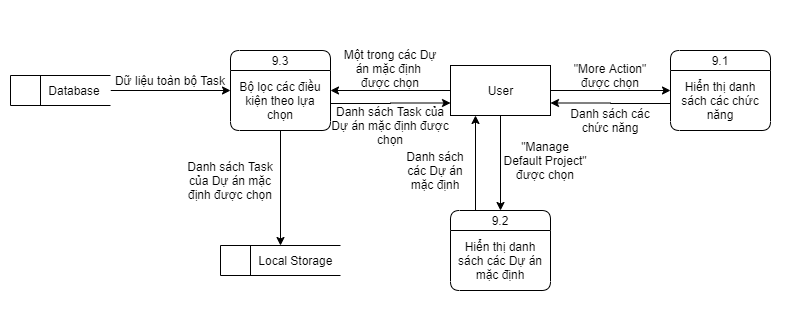

The diagram above was exported from draw.io. Its source (the exported page's mxGraphModel, read from the mxfile embedded in the PNG):
<mxGraphModel dx="1865" dy="1749" grid="1" gridSize="10" guides="1" tooltips="1" connect="1" arrows="1" fold="1" page="1" pageScale="1" pageWidth="827" pageHeight="1169" math="0" shadow="0">
  <root>
    <mxCell id="0" />
    <mxCell id="1" parent="0" />
    <mxCell id="UpDwbXcqQVIgHQb2q2-l-38" value="" style="rounded=0;whiteSpace=wrap;html=1;strokeColor=none;" parent="1" vertex="1">
      <mxGeometry x="-440" y="-10" width="800" height="320" as="geometry" />
    </mxCell>
    <mxCell id="UpDwbXcqQVIgHQb2q2-l-3" style="edgeStyle=orthogonalEdgeStyle;rounded=0;orthogonalLoop=1;jettySize=auto;html=1;entryX=0;entryY=0.5;entryDx=0;entryDy=0;" parent="1" source="UpDwbXcqQVIgHQb2q2-l-1" target="UpDwbXcqQVIgHQb2q2-l-2" edge="1">
      <mxGeometry relative="1" as="geometry" />
    </mxCell>
    <mxCell id="UpDwbXcqQVIgHQb2q2-l-15" style="edgeStyle=orthogonalEdgeStyle;rounded=0;orthogonalLoop=1;jettySize=auto;html=1;entryX=0.5;entryY=0;entryDx=0;entryDy=0;" parent="1" source="UpDwbXcqQVIgHQb2q2-l-1" target="UpDwbXcqQVIgHQb2q2-l-6" edge="1">
      <mxGeometry relative="1" as="geometry" />
    </mxCell>
    <mxCell id="UpDwbXcqQVIgHQb2q2-l-21" style="edgeStyle=orthogonalEdgeStyle;rounded=0;orthogonalLoop=1;jettySize=auto;html=1;entryX=1;entryY=0.5;entryDx=0;entryDy=0;" parent="1" source="UpDwbXcqQVIgHQb2q2-l-1" target="UpDwbXcqQVIgHQb2q2-l-19" edge="1">
      <mxGeometry relative="1" as="geometry">
        <mxPoint x="-90" y="80" as="targetPoint" />
      </mxGeometry>
    </mxCell>
    <mxCell id="UpDwbXcqQVIgHQb2q2-l-1" value="User" style="html=1;dashed=0;whitespace=wrap;" parent="1" vertex="1">
      <mxGeometry x="10" y="55" width="100" height="50" as="geometry" />
    </mxCell>
    <mxCell id="UpDwbXcqQVIgHQb2q2-l-13" style="edgeStyle=orthogonalEdgeStyle;rounded=0;orthogonalLoop=1;jettySize=auto;html=1;entryX=1;entryY=0.75;entryDx=0;entryDy=0;" parent="1" target="UpDwbXcqQVIgHQb2q2-l-1" edge="1">
      <mxGeometry relative="1" as="geometry">
        <mxPoint x="230" y="93" as="sourcePoint" />
      </mxGeometry>
    </mxCell>
    <mxCell id="UpDwbXcqQVIgHQb2q2-l-2" value="9.1" style="swimlane;fontStyle=0;childLayout=stackLayout;horizontal=1;startSize=20;fillColor=#ffffff;horizontalStack=0;resizeParent=1;resizeParentMax=0;resizeLast=0;collapsible=0;marginBottom=0;swimlaneFillColor=#ffffff;rounded=1;" parent="1" vertex="1">
      <mxGeometry x="230" y="40" width="100" height="80" as="geometry" />
    </mxCell>
    <mxCell id="UpDwbXcqQVIgHQb2q2-l-4" value="Hiển thị danh sách các chức năng" style="text;html=1;strokeColor=none;fillColor=none;align=center;verticalAlign=middle;whiteSpace=wrap;rounded=0;" parent="UpDwbXcqQVIgHQb2q2-l-2" vertex="1">
      <mxGeometry y="20" width="100" height="60" as="geometry" />
    </mxCell>
    <mxCell id="UpDwbXcqQVIgHQb2q2-l-5" value="&quot;More Action&quot;&lt;br&gt;được chọn" style="text;html=1;strokeColor=none;fillColor=none;align=center;verticalAlign=middle;whiteSpace=wrap;rounded=0;" parent="1" vertex="1">
      <mxGeometry x="110" y="55" width="120" height="20" as="geometry" />
    </mxCell>
    <mxCell id="UpDwbXcqQVIgHQb2q2-l-16" style="edgeStyle=orthogonalEdgeStyle;rounded=0;orthogonalLoop=1;jettySize=auto;html=1;entryX=0.25;entryY=1;entryDx=0;entryDy=0;exitX=0.25;exitY=0;exitDx=0;exitDy=0;" parent="1" source="UpDwbXcqQVIgHQb2q2-l-6" target="UpDwbXcqQVIgHQb2q2-l-1" edge="1">
      <mxGeometry relative="1" as="geometry" />
    </mxCell>
    <mxCell id="UpDwbXcqQVIgHQb2q2-l-6" value="9.2" style="swimlane;fontStyle=0;childLayout=stackLayout;horizontal=1;startSize=20;fillColor=#ffffff;horizontalStack=0;resizeParent=1;resizeParentMax=0;resizeLast=0;collapsible=0;marginBottom=0;swimlaneFillColor=#ffffff;rounded=1;" parent="1" vertex="1">
      <mxGeometry x="10" y="200" width="100" height="80" as="geometry" />
    </mxCell>
    <mxCell id="UpDwbXcqQVIgHQb2q2-l-7" value="Hiển thị danh sách các Dự án mặc định" style="text;html=1;strokeColor=none;fillColor=none;align=center;verticalAlign=middle;whiteSpace=wrap;rounded=0;" parent="UpDwbXcqQVIgHQb2q2-l-6" vertex="1">
      <mxGeometry y="20" width="100" height="60" as="geometry" />
    </mxCell>
    <mxCell id="UpDwbXcqQVIgHQb2q2-l-9" value="&quot;Manage Default Project&quot; được chọn" style="text;html=1;strokeColor=none;fillColor=none;align=center;verticalAlign=middle;whiteSpace=wrap;rounded=0;" parent="1" vertex="1">
      <mxGeometry x="60" y="105" width="90" height="90" as="geometry" />
    </mxCell>
    <mxCell id="UpDwbXcqQVIgHQb2q2-l-14" value="Danh sách các&lt;br&gt;chức năng" style="text;html=1;strokeColor=none;fillColor=none;align=center;verticalAlign=middle;whiteSpace=wrap;rounded=0;" parent="1" vertex="1">
      <mxGeometry x="110" y="100" width="120" height="20" as="geometry" />
    </mxCell>
    <mxCell id="UpDwbXcqQVIgHQb2q2-l-17" value="Danh sách các Dự án mặc định" style="text;html=1;strokeColor=none;fillColor=none;align=center;verticalAlign=middle;whiteSpace=wrap;rounded=0;" parent="1" vertex="1">
      <mxGeometry x="-40" y="120" width="70" height="80" as="geometry" />
    </mxCell>
    <mxCell id="UpDwbXcqQVIgHQb2q2-l-27" style="edgeStyle=orthogonalEdgeStyle;rounded=0;orthogonalLoop=1;jettySize=auto;html=1;entryX=0;entryY=0.75;entryDx=0;entryDy=0;" parent="1" target="UpDwbXcqQVIgHQb2q2-l-1" edge="1">
      <mxGeometry relative="1" as="geometry">
        <mxPoint x="-110" y="93" as="sourcePoint" />
      </mxGeometry>
    </mxCell>
    <mxCell id="UpDwbXcqQVIgHQb2q2-l-19" value="9.3" style="swimlane;fontStyle=0;childLayout=stackLayout;horizontal=1;startSize=20;fillColor=#ffffff;horizontalStack=0;resizeParent=1;resizeParentMax=0;resizeLast=0;collapsible=0;marginBottom=0;swimlaneFillColor=#ffffff;rounded=1;" parent="1" vertex="1">
      <mxGeometry x="-210" y="40" width="100" height="80" as="geometry" />
    </mxCell>
    <mxCell id="UpDwbXcqQVIgHQb2q2-l-20" value="Bộ lọc các điều kiện theo lựa chọn" style="text;html=1;strokeColor=none;fillColor=none;align=center;verticalAlign=middle;whiteSpace=wrap;rounded=0;" parent="UpDwbXcqQVIgHQb2q2-l-19" vertex="1">
      <mxGeometry y="20" width="100" height="60" as="geometry" />
    </mxCell>
    <mxCell id="UpDwbXcqQVIgHQb2q2-l-22" value="Một trong các Dự án mặc định &lt;br&gt;được chọn" style="text;html=1;strokeColor=none;fillColor=none;align=center;verticalAlign=middle;whiteSpace=wrap;rounded=0;" parent="1" vertex="1">
      <mxGeometry x="-100" y="40" width="100" height="35" as="geometry" />
    </mxCell>
    <mxCell id="UpDwbXcqQVIgHQb2q2-l-24" style="edgeStyle=orthogonalEdgeStyle;rounded=0;orthogonalLoop=1;jettySize=auto;html=1;" parent="1" source="UpDwbXcqQVIgHQb2q2-l-23" edge="1">
      <mxGeometry relative="1" as="geometry">
        <mxPoint x="-210" y="80" as="targetPoint" />
      </mxGeometry>
    </mxCell>
    <mxCell id="UpDwbXcqQVIgHQb2q2-l-23" value="&amp;nbsp; &amp;nbsp; &amp;nbsp; &amp;nbsp; &amp;nbsp; Database" style="html=1;dashed=0;whitespace=wrap;shape=mxgraph.dfd.dataStoreID;align=left;spacingLeft=3;points=[[0,0],[0.5,0],[1,0],[0,0.5],[1,0.5],[0,1],[0.5,1],[1,1]];rounded=1;" parent="1" vertex="1">
      <mxGeometry x="-430" y="65" width="100" height="30" as="geometry" />
    </mxCell>
    <mxCell id="UpDwbXcqQVIgHQb2q2-l-25" value="Dữ liệu toàn bộ Task" style="text;html=1;strokeColor=none;fillColor=none;align=center;verticalAlign=middle;whiteSpace=wrap;rounded=0;" parent="1" vertex="1">
      <mxGeometry x="-330" y="60" width="120" height="20" as="geometry" />
    </mxCell>
    <mxCell id="UpDwbXcqQVIgHQb2q2-l-28" value="Danh sách Task của Dự án mặc định được chọn" style="text;html=1;strokeColor=none;fillColor=none;align=center;verticalAlign=middle;whiteSpace=wrap;rounded=0;" parent="1" vertex="1">
      <mxGeometry x="-110" y="105" width="120" height="20" as="geometry" />
    </mxCell>
    <mxCell id="_gCmyVALaA6k8eJj6E3y-1" value="&amp;nbsp; &amp;nbsp; &amp;nbsp; &amp;nbsp; &amp;nbsp; Local Storage" style="html=1;dashed=0;whitespace=wrap;shape=mxgraph.dfd.dataStoreID;align=left;spacingLeft=3;points=[[0,0],[0.5,0],[1,0],[0,0.5],[1,0.5],[0,1],[0.5,1],[1,1]];rounded=1;" parent="1" vertex="1">
      <mxGeometry x="-220" y="235" width="120" height="30" as="geometry" />
    </mxCell>
    <mxCell id="_gCmyVALaA6k8eJj6E3y-2" style="edgeStyle=orthogonalEdgeStyle;rounded=0;orthogonalLoop=1;jettySize=auto;html=1;entryX=0.5;entryY=0;entryDx=0;entryDy=0;" parent="1" source="UpDwbXcqQVIgHQb2q2-l-20" target="_gCmyVALaA6k8eJj6E3y-1" edge="1">
      <mxGeometry relative="1" as="geometry" />
    </mxCell>
    <mxCell id="_gCmyVALaA6k8eJj6E3y-3" value="Danh sách Task&lt;br&gt;của Dự án mặc&lt;br&gt;định được chọn" style="text;html=1;strokeColor=none;fillColor=none;align=center;verticalAlign=middle;whiteSpace=wrap;rounded=0;" parent="1" vertex="1">
      <mxGeometry x="-270" y="160" width="120" height="20" as="geometry" />
    </mxCell>
  </root>
</mxGraphModel>